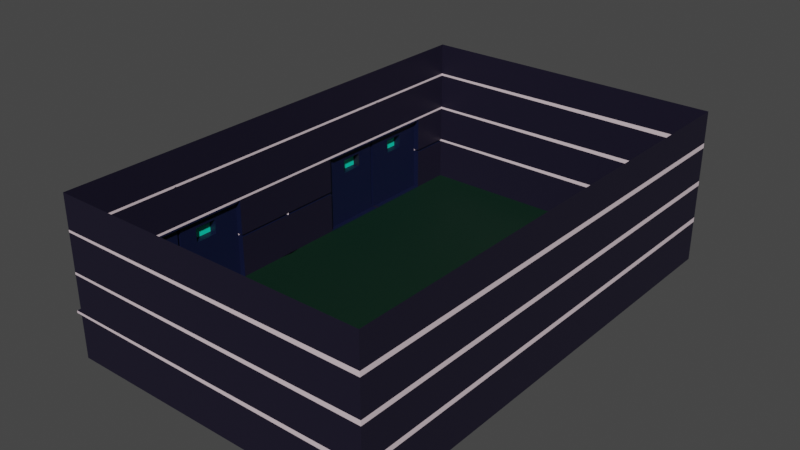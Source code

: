 # Source: room.blend  (saved by Blender 2.81.16; exported with 4.5.12 LTS)
import bpy
from mathutils import Matrix  # noqa: F401  (used for matrix-valued properties, if any)

bpy.ops.wm.read_factory_settings(use_empty=True)
scene = bpy.context.scene
scene.name = 'Scene'

# ---- collections
col_collection = bpy.data.collections.new('Collection'); scene.collection.children.link(col_collection)

# ---- materials (node trees are filled in below, after node groups)
mat_material_001 = bpy.data.materials.new('Material.001')
mat_material_001.use_transparent_shadow = False
mat_material_002 = bpy.data.materials.new('Material.002')
mat_material_002.use_transparent_shadow = False
mat_material_003 = bpy.data.materials.new('Material.003')
mat_material_003.use_transparent_shadow = False
mat_material_004 = bpy.data.materials.new('Material.004')
mat_material_004.use_transparent_shadow = False
mat_material_005 = bpy.data.materials.new('Material.005')
mat_material_005.use_transparent_shadow = False

# ---- material node trees
mat_material_001.use_nodes = True; mat_material_001.node_tree.nodes.clear()
_N = mat_material_001.node_tree.nodes; _L = mat_material_001.node_tree.links
n0 = _N.new('ShaderNodeOutputMaterial'); n0.name = 'Material Output'; n0.location = (300, 300)
n1 = _N.new('ShaderNodeBsdfPrincipled'); n1.name = 'Principled BSDF'; n1.location = (10, 300)
n1.distribution = 'GGX'
n1.subsurface_method = 'BURLEY'
n1.inputs[0].default_value = (0.8, 0.6475, 0.7127, 1.0)
n1.inputs[3].default_value = 1.45
n1.inputs[27].default_value = (0.0, 0.0, 0.0, 1.0)
n1.inputs[28].default_value = 1.0
_L.new(n1.outputs[0], n0.inputs[0])
n0.is_active_output = True
mat_material_002.use_nodes = True; mat_material_002.node_tree.nodes.clear()
_N = mat_material_002.node_tree.nodes; _L = mat_material_002.node_tree.links
n0 = _N.new('ShaderNodeOutputMaterial'); n0.name = 'Material Output'; n0.location = (300, 300)
n1 = _N.new('ShaderNodeBsdfPrincipled'); n1.name = 'Principled BSDF'; n1.location = (10, 300)
n1.distribution = 'GGX'
n1.subsurface_method = 'BURLEY'
n1.inputs[0].default_value = (0.009701, 0.00739, 0.02198, 1.0)
n1.inputs[3].default_value = 1.45
n1.inputs[27].default_value = (0.0, 0.0, 0.0, 1.0)
n1.inputs[28].default_value = 1.0
_L.new(n1.outputs[0], n0.inputs[0])
n0.is_active_output = True
mat_material_003.use_nodes = True; mat_material_003.node_tree.nodes.clear()
_N = mat_material_003.node_tree.nodes; _L = mat_material_003.node_tree.links
n0 = _N.new('ShaderNodeOutputMaterial'); n0.name = 'Material Output'; n0.location = (300, 300)
n1 = _N.new('ShaderNodeBsdfPrincipled'); n1.name = 'Principled BSDF'; n1.location = (10, 300)
n1.distribution = 'GGX'
n1.subsurface_method = 'BURLEY'
n1.inputs[0].default_value = (0.001252, 0.01876, 0.009189, 1.0)
n1.inputs[3].default_value = 1.45
n1.inputs[27].default_value = (0.0, 0.0, 0.0, 1.0)
n1.inputs[28].default_value = 1.0
_L.new(n1.outputs[0], n0.inputs[0])
n0.is_active_output = True
mat_material_004.use_nodes = True; mat_material_004.node_tree.nodes.clear()
_N = mat_material_004.node_tree.nodes; _L = mat_material_004.node_tree.links
n0 = _N.new('ShaderNodeOutputMaterial'); n0.name = 'Material Output'; n0.location = (300, 300)
n1 = _N.new('ShaderNodeBsdfPrincipled'); n1.name = 'Principled BSDF'; n1.location = (10, 300)
n1.distribution = 'GGX'
n1.subsurface_method = 'BURLEY'
n1.inputs[0].default_value = (0.002838, 0.006063, 0.0331, 1.0)
n1.inputs[3].default_value = 1.45
n1.inputs[27].default_value = (0.0, 0.0, 0.0, 1.0)
n1.inputs[28].default_value = 1.0
_L.new(n1.outputs[0], n0.inputs[0])
n0.is_active_output = True
mat_material_005.use_nodes = True; mat_material_005.node_tree.nodes.clear()
_N = mat_material_005.node_tree.nodes; _L = mat_material_005.node_tree.links
n0 = _N.new('ShaderNodeOutputMaterial'); n0.name = 'Material Output'; n0.location = (300, 300)
n1 = _N.new('ShaderNodeBsdfPrincipled'); n1.name = 'Principled BSDF'; n1.location = (10, 300)
n1.distribution = 'GGX'
n1.subsurface_method = 'BURLEY'
n1.inputs[0].default_value = (0.003582, 0.8, 0.5311, 1.0)
n1.inputs[3].default_value = 1.45
n1.inputs[27].default_value = (0.0, 0.0, 0.0, 1.0)
n1.inputs[28].default_value = 1.0
_L.new(n1.outputs[0], n0.inputs[0])
n0.is_active_output = True

# ---- world
world_world = bpy.data.worlds.new('World'); scene.world = world_world
world_world.use_nodes = True; world_world.node_tree.nodes.clear()
_N = world_world.node_tree.nodes; _L = world_world.node_tree.links
n0 = _N.new('ShaderNodeOutputWorld'); n0.name = 'World Output'; n0.location = (300, 300)
n1 = _N.new('ShaderNodeBackground'); n1.name = 'Background'; n1.location = (10, 300)
n1.inputs[0].default_value = (0.05088, 0.05088, 0.05088, 1.0)
_L.new(n1.outputs[0], n0.inputs[0])
n0.is_active_output = True
world_world.color = (0.05088, 0.05088, 0.05088)
world_world.use_sun_shadow = False
world_world.sun_shadow_jitter_overblur = 0.0

# ---- meshes
me_plane = bpy.data.meshes.new('Plane')
me_plane.from_pydata([(-1.0, 1.0, 0.0), (1.0, 1.0, 0.0), (-1.0, 1.0, -1.347), (1.0, 1.0, -1.347), (1.0, 1.0, -0.3671), (1.0, 1.0, -0.3871), (1.0, 1.0, -0.7038), (1.0, 1.0, -0.7238), (1.0, 1.0, -1.041), (1.0, 1.0, -1.061), (-1.0, 0.55, 0.0), (-1.0, 0.55, -1.347), (1.0, 0.55, -1.347), (1.0, 0.55, -1.061), (1.0, -0.04884, 0.0), (-1.0, 1.0, -1.072), (-1.0, 1.0, -1.03), (-1.0, 1.0, -0.7348), (-1.0, 1.0, -0.6928), (-1.0, 1.0, -0.3981), (-1.0, 1.0, -0.3561), (1.0, 1.0, -0.3871), (1.0, 1.0, -0.3671), (1.0, 1.0, -0.7238), (1.0, 1.0, -0.7038), (1.0, 1.0, -1.061), (1.0, 1.0, -1.041), (-1.0, 0.55, -0.3981), (-1.0, 0.55, -0.3561), (-1.0, 0.55, -0.7348), (-1.0, 0.55, -0.6928), (-1.0, 0.55, -1.072), (-1.0, 0.55, -1.03), (0.9936, 0.55, 0.0), (1.0, 0.5436, -0.7238), (1.0, 0.5564, -0.7238), (1.0, 0.5564, -1.041), (1.0, 0.5436, -1.041), (1.0, 0.55, -1.047), (1.0, 0.8314, -0.3871), (1.0, 0.8314, -0.7238), (1.0, 0.8314, -1.041), (1.0, 0.2528, -0.3671), (1.0, 0.2456, -0.7238), (1.0, 0.2456, -1.041), (1.0, 0.5436, 0.0), (1.0, 0.5564, 0.0), (1.0, 0.5564, -0.7038), (1.0, 0.5436, -0.7038), (1.0, 0.8314, 0.0), (1.0, 0.2528, 0.0), (1.0, 0.2528, -0.7038), (1.0, 0.8314, -0.7038), (1.0, 0.8314, -0.3671), (1.0, 0.2528, -0.3871), (1.0, 0.5436, -0.6881), (1.0, 0.5564, -0.6881), (1.0, 0.2686, -0.6881), (1.0, 0.8157, -0.6881), (1.038, 1.0, -0.3671), (1.038, 1.0, -0.3871), (1.038, 0.01032, -0.3671), (1.038, 0.01032, -0.3871), (1.038, 0.5436, 0.0), (1.038, 0.5564, 0.0), (1.038, 0.5315, -0.3871), (1.038, 0.5444, -0.3871), (1.038, 0.5444, -0.3671), (1.038, 0.5315, -0.3671), (1.038, 0.5315, -0.6881), (1.038, 0.5444, -0.6881), (1.038, 0.5315, -0.01577), (1.038, 0.5444, -0.01577), (1.038, 0.8314, 0.0), (1.038, 0.8314, -0.3671), (1.038, 0.2528, 0.0), (1.038, 0.2686, -0.3671), (1.038, 0.8157, -0.3871), (1.038, 0.2528, -0.3871), (1.038, 0.8157, -0.3671), (1.038, 0.8314, -0.3871), (1.038, 0.8314, -0.7038), (1.038, 0.2528, -0.3671), (1.038, 0.2686, -0.3871), (1.038, 0.2528, -0.7038), (1.038, 0.8157, -0.01577), (1.038, 0.2686, -0.01577), (1.038, 0.2686, -0.6881), (1.038, 0.8157, -0.6881), (1.038, 0.4566, -0.4741), (1.038, 0.4566, -0.6011), (1.038, 0.6434, -0.6011), (1.038, 0.6434, -0.4741), (1.038, 0.7287, -0.4741), (1.038, 0.3622, -0.4741), (1.038, 0.3622, -0.6011), (1.038, 0.7287, -0.6011), (1.088, 0.4566, -0.4741), (1.088, 0.4566, -0.6011), (1.088, 0.6434, -0.6011), (1.088, 0.6434, -0.4741), (1.088, 0.7287, -0.4741), (1.088, 0.3622, -0.4741), (1.088, 0.3622, -0.6011), (1.088, 0.7287, -0.6011), (-1.0, -1.0, 0.0), (1.0, -1.0, 0.0), (-1.0, -1.0, -1.347), (1.0, -1.0, -1.347), (1.0, -1.0, -0.3671), (1.0, -1.0, -0.3871), (1.0, -1.0, -0.7038), (1.0, -1.0, -0.7238), (1.0, -1.0, -1.041), (1.0, -1.0, -1.061), (-1.0, -0.55, 0.0), (-1.0, 0.0, 0.0), (-1.0, -0.55, -1.347), (-1.0, 0.0, -1.347), (1.0, -0.55, -1.347), (1.0, -0.55, -1.061), (1.0, 0.04884, 0.0), (1.0, 0.0, 0.0), (0.9907, 0.0, 0.0), (1.0, 0.0, -1.347), (1.0, 0.0, -0.3871), (1.0, 0.0, -0.3671), (1.0, 0.0, -0.7238), (1.0, 0.0, -0.7038), (1.0, 0.0, -1.061), (1.0, 0.0, -1.041), (-1.0, -1.0, -1.072), (-1.0, -1.0, -1.03), (-1.0, -1.0, -0.7348), (-1.0, -1.0, -0.6928), (-1.0, -1.0, -0.3981), (-1.0, -1.0, -0.3561), (1.0, -1.0, -0.3871), (1.0, -1.0, -0.3671), (1.0, -1.0, -0.7238), (1.0, -1.0, -0.7038), (1.0, -1.0, -1.061), (1.0, -1.0, -1.041), (-1.0, -0.55, -0.3981), (-1.0, -0.55, -0.3561), (-1.0, 0.0, -0.3561), (-1.0, 0.0, -0.3981), (-1.0, -0.55, -0.7348), (-1.0, -0.55, -0.6928), (-1.0, 0.0, -0.6928), (-1.0, 0.0, -0.7348), (-1.0, -0.55, -1.072), (-1.0, -0.55, -1.03), (-1.0, 0.0, -1.03), (-1.0, 0.0, -1.072), (0.9936, -0.55, 0.0), (1.0, -0.5436, -0.7238), (1.0, -0.5564, -0.7238), (1.0, -0.5564, -1.041), (1.0, -0.5436, -1.041), (1.0, -0.55, -1.047), (1.0, -0.8314, -0.3871), (1.0, -0.8314, -0.7238), (1.0, -0.8314, -1.041), (1.0, -0.2528, -0.3671), (1.0, -0.2456, -0.7238), (1.0, -0.2456, -1.041), (1.0, -0.5436, 0.0), (1.0, -0.5564, 0.0), (1.0, -0.5564, -0.7038), (1.0, -0.5436, -0.7038), (1.0, -0.8314, 0.0), (1.0, -0.2528, 0.0), (1.0, -0.2528, -0.7038), (1.0, -0.8314, -0.7038), (1.0, -0.8314, -0.3671), (1.0, -0.2528, -0.3871), (1.0, -0.5436, -0.6881), (1.0, -0.5564, -0.6881), (1.0, -0.2686, -0.6881), (1.0, -0.8157, -0.6881), (1.038, -1.0, -0.3671), (1.038, -1.0, -0.3871), (1.038, -0.01032, -0.3671), (1.038, -0.01032, -0.3871), (1.038, -0.5436, 0.0), (1.038, -0.5564, 0.0), (1.038, -0.5315, -0.3871), (1.038, -0.5444, -0.3871), (1.038, -0.5444, -0.3671), (1.038, -0.5315, -0.3671), (1.038, -0.5315, -0.6881), (1.038, -0.5444, -0.6881), (1.038, -0.5315, -0.01577), (1.038, -0.5444, -0.01577), (1.038, -0.8314, 0.0), (1.038, -0.8314, -0.3671), (1.038, -0.2528, 0.0), (1.038, -0.2686, -0.3671), (1.038, -0.8157, -0.3871), (1.038, -0.2528, -0.3871), (1.038, -0.8157, -0.3671), (1.038, -0.8314, -0.3871), (1.038, -0.8314, -0.7038), (1.038, -0.2528, -0.3671), (1.038, -0.2686, -0.3871), (1.038, -0.2528, -0.7038), (1.038, -0.8157, -0.01577), (1.038, -0.2686, -0.01577), (1.038, -0.2686, -0.6881), (1.038, -0.8157, -0.6881), (1.038, -0.4566, -0.4741), (1.038, -0.4566, -0.6011), (1.038, -0.6434, -0.6011), (1.038, -0.6434, -0.4741), (1.038, -0.7287, -0.4741), (1.038, -0.3622, -0.4741), (1.038, -0.3622, -0.6011), (1.038, -0.7287, -0.6011), (1.088, -0.4566, -0.4741), (1.088, -0.4566, -0.6011), (1.088, -0.6434, -0.6011), (1.088, -0.6434, -0.4741), (1.088, -0.7287, -0.4741), (1.088, -0.3622, -0.4741), (1.088, -0.3622, -0.6011), (1.088, -0.7287, -0.6011), (1.172, 0.5315, -0.3871), (1.172, 0.5444, -0.3871), (1.172, 0.5444, -0.3671), (1.172, 0.5315, -0.3671), (1.172, 0.5315, -0.6881), (1.172, 0.5444, -0.6881), (1.172, 0.5315, -0.01577), (1.172, 0.5444, -0.01577), (1.172, -0.5315, -0.3871), (1.172, -0.5444, -0.3871), (1.172, -0.5444, -0.3671), (1.172, -0.5315, -0.3671), (1.172, -0.5315, -0.6881), (1.172, -0.5444, -0.6881), (1.172, -0.5315, -0.01577), (1.172, -0.5444, -0.01577)], [], [(29, 17, 16, 32), (17, 23, 7, 8, 26, 16), (4, 5, 21, 22), (0, 1, 4, 22, 20), (19, 21, 5, 6, 24, 18), (27, 19, 18, 30), (15, 25, 9, 3, 2), (6, 7, 23, 24), (8, 9, 25, 26), (116, 10, 28, 145), (43, 34, 48, 51), (129, 13, 38, 37, 44, 130), (10, 0, 20, 28), (40, 7, 6, 52), (43, 127, 130, 44), (13, 9, 8, 41, 36, 38), (54, 125, 128, 51), (116, 123, 122, 50, 45, 33, 10), (50, 122, 126, 42), (9, 13, 12, 3), (13, 129, 124, 12), (154, 31, 11, 118), (150, 29, 32, 153), (146, 27, 30, 149), (10, 33, 46, 49, 1, 0), (14, 122, 123), (40, 35, 36, 41), (21, 19, 20, 22), (23, 17, 18, 24), (25, 15, 16, 26), (19, 27, 28, 20), (27, 146, 145, 28), (17, 29, 30, 18), (29, 150, 149, 30), (15, 31, 32, 16), (31, 154, 153, 32), (31, 15, 2, 11), (45, 46, 33), (36, 37, 38), (35, 47, 48, 34), (34, 37, 36, 35), (1, 49, 53, 4), (7, 40, 41, 8), (35, 40, 52, 47), (5, 39, 52, 6), (34, 43, 44, 37), (127, 43, 51, 128), (53, 49, 73, 74), (126, 125, 62, 61), (56, 55, 48, 47), (56, 58, 88, 70), (42, 126, 61, 82), (55, 57, 51, 48), (58, 56, 47, 52), (46, 45, 63, 64), (58, 52, 81, 88), (57, 55, 69, 87), (54, 51, 84, 78), (5, 4, 59, 60), (51, 57, 87, 84), (45, 50, 75, 63), (52, 39, 80, 81), (50, 42, 82, 75), (39, 5, 60, 80), (4, 53, 74, 59), (49, 46, 64, 73), (55, 56, 70, 69), (125, 54, 78, 62), (93, 92, 100, 101), (78, 82, 61, 62), (80, 60, 59, 74), (189, 188, 236, 237), (69, 70, 232, 231), (72, 71, 233, 234), (85, 72, 67, 79), (66, 77, 79, 67), (71, 86, 76, 68), (95, 90, 98, 103), (65, 68, 76, 83), (71, 72, 64, 63), (72, 85, 73, 64), (86, 71, 63, 75), (85, 79, 74, 73), (79, 77, 80, 74), (77, 88, 81, 80), (76, 86, 75, 82), (87, 83, 78, 84), (83, 76, 82, 78), (89, 90, 69, 65), (91, 92, 66, 70), (92, 93, 77, 66), (94, 89, 65, 83), (90, 95, 87, 69), (96, 91, 70, 88), (93, 96, 88, 77), (95, 94, 83, 87), (101, 100, 99, 104), (97, 102, 103, 98), (90, 89, 97, 98), (94, 95, 103, 102), (91, 96, 104, 99), (89, 94, 102, 97), (92, 91, 99, 100), (96, 93, 101, 104), (147, 152, 132, 133), (133, 132, 142, 113, 112, 139), (109, 138, 137, 110), (105, 136, 138, 109, 106), (135, 134, 140, 111, 110, 137), (143, 148, 134, 135), (131, 107, 108, 114, 141), (111, 140, 139, 112), (113, 142, 141, 114), (116, 145, 144, 115), (165, 173, 170, 156), (129, 130, 166, 159, 160, 120), (115, 144, 136, 105), (162, 174, 111, 112), (165, 166, 130, 127), (120, 160, 158, 163, 113, 114), (176, 173, 128, 125), (116, 115, 155, 167, 172, 122, 123), (172, 164, 126, 122), (114, 108, 119, 120), (120, 119, 124, 129), (154, 118, 117, 151), (150, 153, 152, 147), (146, 149, 148, 143), (115, 105, 106, 171, 168, 155), (121, 123, 122), (162, 163, 158, 157), (137, 138, 136, 135), (139, 140, 134, 133), (141, 142, 132, 131), (135, 136, 144, 143), (143, 144, 145, 146), (133, 134, 148, 147), (147, 148, 149, 150), (131, 132, 152, 151), (151, 152, 153, 154), (151, 117, 107, 131), (167, 155, 168), (158, 160, 159), (157, 156, 170, 169), (156, 157, 158, 159), (106, 109, 175, 171), (112, 113, 163, 162), (157, 169, 174, 162), (110, 111, 174, 161), (156, 159, 166, 165), (127, 128, 173, 165), (175, 196, 195, 171), (126, 183, 184, 125), (178, 169, 170, 177), (178, 192, 210, 180), (164, 204, 183, 126), (177, 170, 173, 179), (180, 174, 169, 178), (168, 186, 185, 167), (180, 210, 203, 174), (179, 209, 191, 177), (176, 200, 206, 173), (110, 182, 181, 109), (173, 206, 209, 179), (167, 185, 197, 172), (174, 203, 202, 161), (172, 197, 204, 164), (161, 202, 182, 110), (109, 181, 196, 175), (171, 195, 186, 168), (177, 191, 192, 178), (125, 184, 200, 176), (215, 223, 222, 214), (200, 184, 183, 204), (202, 196, 181, 182), (194, 189, 237, 242), (66, 67, 229, 228), (190, 193, 241, 238), (207, 201, 189, 194), (188, 189, 201, 199), (193, 190, 198, 208), (217, 225, 220, 212), (187, 205, 198, 190), (193, 185, 186, 194), (194, 186, 195, 207), (208, 197, 185, 193), (207, 195, 196, 201), (201, 196, 202, 199), (199, 202, 203, 210), (198, 204, 197, 208), (209, 206, 200, 205), (205, 200, 204, 198), (211, 187, 191, 212), (213, 192, 188, 214), (214, 188, 199, 215), (216, 205, 187, 211), (212, 191, 209, 217), (218, 210, 192, 213), (215, 199, 210, 218), (217, 209, 205, 216), (223, 226, 221, 222), (219, 220, 225, 224), (212, 220, 219, 211), (216, 224, 225, 217), (213, 221, 226, 218), (211, 219, 224, 216), (214, 222, 221, 213), (218, 226, 223, 215), (228, 229, 230, 227), (227, 231, 232, 228), (233, 230, 229, 234), (236, 235, 238, 237), (235, 236, 240, 239), (241, 242, 237, 238), (68, 65, 227, 230), (193, 194, 242, 241), (65, 69, 231, 227), (192, 191, 239, 240), (187, 190, 238, 235), (70, 66, 228, 232), (191, 187, 235, 239), (71, 68, 230, 233), (188, 192, 240, 236), (67, 72, 234, 229)])
me_plane.polygons.foreach_set('material_index', [1, 1, 0, 1, 1, 1, 1, 0, 0, 1, 0, 0, 1, 0, 1, 0, 1, 2, 1, 1, 1, 1, 1, 1, 2, 0, 1, 0, 0, 0, 0, 0, 0, 0, 0, 0, 1, 1, 1, 0, 1, 1, 1, 0, 1, 1, 0, 3, 0, 3, 3, 3, 3, 3, 1, 1, 3, 3, 0, 3, 3, 3, 3, 1, 3, 3, 3, 1, 3, 0, 0, 3, 3, 3, 3, 3, 3, 3, 3, 3, 3, 3, 3, 3, 3, 3, 3, 3, 3, 3, 3, 3, 3, 3, 3, 3, 4, 4, 1, 3, 3, 3, 1, 3, 1, 1, 0, 1, 1, 1, 1, 0, 0, 1, 0, 0, 1, 0, 1, 0, 1, 2, 1, 1, 1, 1, 1, 1, 2, 0, 1, 0, 0, 0, 0, 0, 0, 0, 0, 0, 1, 1, 1, 0, 1, 1, 1, 0, 1, 1, 0, 3, 0, 3, 3, 3, 3, 3, 1, 1, 3, 3, 0, 3, 3, 3, 3, 1, 3, 3, 3, 1, 3, 0, 0, 3, 3, 3, 3, 3, 3, 3, 3, 3, 3, 3, 3, 3, 3, 3, 3, 3, 3, 3, 3, 3, 3, 3, 3, 3, 4, 4, 1, 3, 3, 3, 1, 3, 1, 1, 1, 1, 1, 1, 3, 3, 3, 3, 3, 3, 3, 3, 3, 3])
_uv = me_plane.uv_layers.new(name='UVMap')
_uv.uv.foreach_set('vector', [0.0, 0.775, 0.0, 1.0, 0.0, 1.0, 0.0, 0.775, 0.0, 1.0, 1.0, 1.0, 1.0, 1.0, 1.0, 1.0, 1.0, 1.0, 0.0, 1.0, 1.0, 1.0, 1.0, 1.0, 1.0, 1.0, 1.0, 1.0, 0.0, 1.0, 1.0, 1.0, 1.0, 1.0, 1.0, 1.0, 0.0, 1.0, 0.0, 1.0, 1.0, 1.0, 1.0, 1.0, 1.0, 1.0, 1.0, 1.0, 0.0, 1.0, 0.0, 0.775, 0.0, 1.0, 0.0, 1.0, 0.0, 0.775, 0.0, 1.0, 1.0, 1.0, 1.0, 1.0, 1.0, 1.0, 0.0, 1.0, 1.0, 1.0, 1.0, 1.0, 1.0, 1.0, 1.0, 1.0, 1.0, 1.0, 1.0, 1.0, 1.0, 1.0, 1.0, 1.0, 0.0, 0.475, 0.0, 0.775, 0.0, 0.775, 0.0, 0.475, 1.0, 0.6228, 1.0, 0.7718, 1.0, 0.7718, 1.0, 0.6228, 1.0, 0.4796, 1.0, 0.775, 1.0, 0.775, 1.0, 0.7718, 1.0, 0.6228, 1.0, 0.4796, 0.0, 0.775, 0.0, 1.0, 0.0, 1.0, 0.0, 0.775, 1.0, 0.9157, 1.0, 1.0, 1.0, 1.0, 1.0, 0.9157, 1.0, 0.6228, 1.0, 0.4796, 1.0, 0.4796, 1.0, 0.6228, 1.0, 0.775, 1.0, 1.0, 1.0, 1.0, 1.0, 0.9157, 1.0, 0.7782, 1.0, 0.775, 1.0, 0.6228, 1.0, 0.4796, 1.0, 0.4796, 1.0, 0.6228, 0.0, 0.475, 0.9954, 0.475, 1.0, 0.4796, 1.0, 0.6228, 1.0, 0.7718, 0.9968, 0.775, 0.0, 0.775, 1.0, 0.6228, 1.0, 0.4796, 1.0, 0.4796, 1.0, 0.6228, 1.0, 1.0, 1.0, 0.775, 1.0, 0.775, 1.0, 1.0, 1.0, 0.775, 1.0, 0.4796, 1.0, 0.4796, 1.0, 0.775, 0.0, 0.475, 0.0, 0.775, 0.0, 0.775, 0.0, 0.475, 0.0, 0.475, 0.0, 0.775, 0.0, 0.775, 0.0, 0.475, 0.0, 0.475, 0.0, 0.775, 0.0, 0.775, 0.0, 0.475, 0.0, 0.775, 0.9968, 0.775, 1.0, 0.7782, 1.0, 0.9157, 1.0, 1.0, 0.0, 1.0, 1.0, 0.4704, 1.0, 0.4796, 0.9954, 0.475, 1.0, 0.9157, 1.0, 0.7782, 1.0, 0.7782, 1.0, 0.9157, 1.0, 1.0, 0.0, 1.0, 0.0, 1.0, 1.0, 1.0, 1.0, 1.0, 0.0, 1.0, 0.0, 1.0, 1.0, 1.0, 1.0, 1.0, 0.0, 1.0, 0.0, 1.0, 1.0, 1.0, 0.0, 1.0, 0.0, 0.775, 0.0, 0.775, 0.0, 1.0, 0.0, 0.775, 0.0, 0.475, 0.0, 0.475, 0.0, 0.775, 0.0, 1.0, 0.0, 0.775, 0.0, 0.775, 0.0, 1.0, 0.0, 0.775, 0.0, 0.475, 0.0, 0.475, 0.0, 0.775, 0.0, 1.0, 0.0, 0.775, 0.0, 0.775, 0.0, 1.0, 0.0, 0.775, 0.0, 0.475, 0.0, 0.475, 0.0, 0.775, 0.0, 0.775, 0.0, 1.0, 0.0, 1.0, 0.0, 0.775, 1.0, 0.7718, 1.0, 0.7782, 0.9968, 0.775, 1.0, 0.7782, 1.0, 0.7718, 1.0, 0.775, 1.0, 0.7782, 1.0, 0.7782, 1.0, 0.7718, 1.0, 0.7718, 1.0, 0.7718, 1.0, 0.7718, 1.0, 0.7782, 1.0, 0.7782, 1.0, 1.0, 1.0, 0.9157, 1.0, 0.9157, 1.0, 1.0, 1.0, 1.0, 1.0, 0.9157, 1.0, 0.9157, 1.0, 1.0, 1.0, 0.7782, 1.0, 0.9157, 1.0, 0.9157, 1.0, 0.7782, 1.0, 1.0, 1.0, 0.9157, 1.0, 0.9157, 1.0, 1.0, 1.0, 0.7718, 1.0, 0.6228, 1.0, 0.6228, 1.0, 0.7718, 1.0, 0.4796, 1.0, 0.6228, 1.0, 0.6228, 1.0, 0.4796, 1.0, 0.9157, 1.0, 0.9157, 1.0, 0.9157, 1.0, 0.9157, 0.0, 0.0, 0.0, 0.0, 0.0, 0.0, 0.0, 0.0, 1.0, 0.7782, 1.0, 0.7718, 1.0, 0.7718, 1.0, 0.7782, 1.0, 0.7782, 1.0, 0.9078, 1.0, 0.9078, 1.0, 0.7782, 1.0, 0.6228, 1.0, 0.4796, 1.0, 0.4796, 1.0, 0.6228, 1.0, 0.7718, 1.0, 0.6307, 1.0, 0.6228, 1.0, 0.7718, 1.0, 0.9078, 1.0, 0.7782, 1.0, 0.7782, 1.0, 0.9157, 1.0, 0.7782, 1.0, 0.7718, 1.0, 0.7718, 1.0, 0.7782, 1.0, 0.9078, 1.0, 0.9157, 1.0, 0.9157, 1.0, 0.9078, 1.0, 0.6307, 1.0, 0.7718, 1.0, 0.7718, 1.0, 0.6307, 1.0, 0.6228, 1.0, 0.6228, 1.0, 0.6228, 1.0, 0.6228, 1.0, 1.0, 1.0, 1.0, 1.0, 1.0, 1.0, 1.0, 1.0, 0.6228, 1.0, 0.6307, 1.0, 0.6307, 1.0, 0.6228, 1.0, 0.7718, 1.0, 0.6228, 1.0, 0.6228, 1.0, 0.7718, 1.0, 0.9157, 1.0, 0.9157, 1.0, 0.9157, 1.0, 0.9157, 1.0, 0.6228, 1.0, 0.6228, 1.0, 0.6228, 1.0, 0.6228, 1.0, 0.9157, 1.0, 1.0, 1.0, 1.0, 1.0, 0.9157, 1.0, 1.0, 1.0, 0.9157, 1.0, 0.9157, 1.0, 1.0, 1.0, 0.9157, 1.0, 0.7782, 1.0, 0.7782, 1.0, 0.9157, 1.0, 0.7718, 1.0, 0.7782, 1.0, 0.7782, 1.0, 0.7718, 1.0, 0.4796, 1.0, 0.6228, 1.0, 0.6228, 1.0, 0.4796, 1.0, 0.8644, 1.0, 0.8217, 1.0, 0.8217, 1.0, 0.8644, 1.0, 0.6228, 1.0, 0.6228, 1.0, 0.4796, 1.0, 0.4796, 1.0, 0.9157, 1.0, 1.0, 1.0, 1.0, 1.0, 0.9157, 1.0, 0.7782, 1.0, 0.7782, 1.0, 0.7782, 1.0, 0.7782, 1.0, 0.7718, 1.0, 0.7782, 1.0, 0.7782, 1.0, 0.7718, 1.0, 0.7782, 1.0, 0.7718, 1.0, 0.7718, 1.0, 0.7782, 1.0, 0.9078, 1.0, 0.7782, 1.0, 0.7782, 1.0, 0.9078, 1.0, 0.7782, 1.0, 0.9078, 1.0, 0.9078, 1.0, 0.7782, 1.0, 0.7718, 1.0, 0.6307, 1.0, 0.6307, 1.0, 0.7718, 1.0, 0.6741, 1.0, 0.7283, 1.0, 0.7283, 1.0, 0.6741, 1.0, 0.7718, 1.0, 0.7718, 1.0, 0.6307, 1.0, 0.6307, 1.0, 0.7718, 1.0, 0.7782, 1.0, 0.7782, 1.0, 0.7718, 1.0, 0.7782, 1.0, 0.9078, 1.0, 0.9157, 1.0, 0.7782, 1.0, 0.6307, 1.0, 0.7718, 1.0, 0.7718, 1.0, 0.6228, 1.0, 0.9078, 1.0, 0.9078, 1.0, 0.9157, 1.0, 0.9157, 1.0, 0.9078, 1.0, 0.9078, 1.0, 0.9157, 1.0, 0.9157, 1.0, 0.9078, 1.0, 0.9078, 1.0, 0.9157, 1.0, 0.9157, 1.0, 0.6307, 1.0, 0.6307, 1.0, 0.6228, 1.0, 0.6228, 1.0, 0.6307, 1.0, 0.6307, 1.0, 0.6228, 1.0, 0.6228, 1.0, 0.6307, 1.0, 0.6307, 1.0, 0.6228, 1.0, 0.6228, 1.0, 0.7283, 1.0, 0.7283, 1.0, 0.7718, 1.0, 0.7718, 1.0, 0.8217, 1.0, 0.8217, 1.0, 0.7782, 1.0, 0.7782, 1.0, 0.8217, 1.0, 0.8644, 1.0, 0.9078, 1.0, 0.7782, 1.0, 0.6741, 1.0, 0.7283, 1.0, 0.7718, 1.0, 0.6307, 1.0, 0.7283, 1.0, 0.6741, 1.0, 0.6307, 1.0, 0.7718, 1.0, 0.8644, 1.0, 0.8217, 1.0, 0.7782, 1.0, 0.9078, 1.0, 0.8644, 1.0, 0.8644, 1.0, 0.9078, 1.0, 0.9078, 1.0, 0.6741, 1.0, 0.6741, 1.0, 0.6307, 1.0, 0.6307, 1.0, 0.8644, 1.0, 0.8217, 1.0, 0.8217, 1.0, 0.8644, 1.0, 0.7283, 1.0, 0.6741, 1.0, 0.6741, 1.0, 0.7283, 1.0, 0.7283, 1.0, 0.7283, 1.0, 0.7283, 1.0, 0.7283, 1.0, 0.6741, 1.0, 0.6741, 1.0, 0.6741, 1.0, 0.6741, 1.0, 0.8217, 1.0, 0.8644, 1.0, 0.8644, 1.0, 0.8217, 1.0, 0.7283, 1.0, 0.6741, 1.0, 0.6741, 1.0, 0.7283, 1.0, 0.8217, 1.0, 0.8217, 1.0, 0.8217, 1.0, 0.8217, 1.0, 0.8644, 1.0, 0.8644, 1.0, 0.8644, 1.0, 0.8644, 0.0, 0.775, 0.0, 0.775, 0.0, 1.0, 0.0, 1.0, 0.0, 1.0, 0.0, 1.0, 1.0, 1.0, 1.0, 1.0, 1.0, 1.0, 1.0, 1.0, 1.0, 1.0, 1.0, 1.0, 1.0, 1.0, 1.0, 1.0, 0.0, 1.0, 0.0, 1.0, 1.0, 1.0, 1.0, 1.0, 1.0, 1.0, 0.0, 1.0, 0.0, 1.0, 1.0, 1.0, 1.0, 1.0, 1.0, 1.0, 1.0, 1.0, 0.0, 0.775, 0.0, 0.775, 0.0, 1.0, 0.0, 1.0, 0.0, 1.0, 0.0, 1.0, 1.0, 1.0, 1.0, 1.0, 1.0, 1.0, 1.0, 1.0, 1.0, 1.0, 1.0, 1.0, 1.0, 1.0, 1.0, 1.0, 1.0, 1.0, 1.0, 1.0, 1.0, 1.0, 0.0, 0.475, 0.0, 0.475, 0.0, 0.775, 0.0, 0.775, 1.0, 0.6228, 1.0, 0.6228, 1.0, 0.7718, 1.0, 0.7718, 1.0, 0.4796, 1.0, 0.4796, 1.0, 0.6228, 1.0, 0.7718, 1.0, 0.775, 1.0, 0.775, 0.0, 0.775, 0.0, 0.775, 0.0, 1.0, 0.0, 1.0, 1.0, 0.9157, 1.0, 0.9157, 1.0, 1.0, 1.0, 1.0, 1.0, 0.6228, 1.0, 0.6228, 1.0, 0.4796, 1.0, 0.4796, 1.0, 0.775, 1.0, 0.775, 1.0, 0.7782, 1.0, 0.9157, 1.0, 1.0, 1.0, 1.0, 1.0, 0.6228, 1.0, 0.6228, 1.0, 0.4796, 1.0, 0.4796, 0.0, 0.475, 0.0, 0.775, 0.9968, 0.775, 1.0, 0.7718, 1.0, 0.6228, 1.0, 0.4796, 0.9954, 0.475, 1.0, 0.6228, 1.0, 0.6228, 1.0, 0.4796, 1.0, 0.4796, 1.0, 1.0, 1.0, 1.0, 1.0, 0.775, 1.0, 0.775, 1.0, 0.775, 1.0, 0.775, 1.0, 0.4796, 1.0, 0.4796, 0.0, 0.475, 0.0, 0.475, 0.0, 0.775, 0.0, 0.775, 0.0, 0.475, 0.0, 0.475, 0.0, 0.775, 0.0, 0.775, 0.0, 0.475, 0.0, 0.475, 0.0, 0.775, 0.0, 0.775, 0.0, 0.775, 0.0, 1.0, 1.0, 1.0, 1.0, 0.9157, 1.0, 0.7782, 0.9968, 0.775, 1.0, 0.4704, 0.9954, 0.475, 1.0, 0.4796, 1.0, 0.9157, 1.0, 0.9157, 1.0, 0.7782, 1.0, 0.7782, 1.0, 1.0, 1.0, 1.0, 0.0, 1.0, 0.0, 1.0, 1.0, 1.0, 1.0, 1.0, 0.0, 1.0, 0.0, 1.0, 1.0, 1.0, 1.0, 1.0, 0.0, 1.0, 0.0, 1.0, 0.0, 1.0, 0.0, 1.0, 0.0, 0.775, 0.0, 0.775, 0.0, 0.775, 0.0, 0.775, 0.0, 0.475, 0.0, 0.475, 0.0, 1.0, 0.0, 1.0, 0.0, 0.775, 0.0, 0.775, 0.0, 0.775, 0.0, 0.775, 0.0, 0.475, 0.0, 0.475, 0.0, 1.0, 0.0, 1.0, 0.0, 0.775, 0.0, 0.775, 0.0, 0.775, 0.0, 0.775, 0.0, 0.475, 0.0, 0.475, 0.0, 0.775, 0.0, 0.775, 0.0, 1.0, 0.0, 1.0, 1.0, 0.7718, 0.9968, 0.775, 1.0, 0.7782, 1.0, 0.7782, 1.0, 0.775, 1.0, 0.7718, 1.0, 0.7782, 1.0, 0.7718, 1.0, 0.7718, 1.0, 0.7782, 1.0, 0.7718, 1.0, 0.7782, 1.0, 0.7782, 1.0, 0.7718, 1.0, 1.0, 1.0, 1.0, 1.0, 0.9157, 1.0, 0.9157, 1.0, 1.0, 1.0, 1.0, 1.0, 0.9157, 1.0, 0.9157, 1.0, 0.7782, 1.0, 0.7782, 1.0, 0.9157, 1.0, 0.9157, 1.0, 1.0, 1.0, 1.0, 1.0, 0.9157, 1.0, 0.9157, 1.0, 0.7718, 1.0, 0.7718, 1.0, 0.6228, 1.0, 0.6228, 1.0, 0.4796, 1.0, 0.4796, 1.0, 0.6228, 1.0, 0.6228, 1.0, 0.9157, 1.0, 0.9157, 1.0, 0.9157, 1.0, 0.9157, 0.0, 0.0, 0.0, 0.0, 0.0, 0.0, 0.0, 0.0, 1.0, 0.7782, 1.0, 0.7782, 1.0, 0.7718, 1.0, 0.7718, 1.0, 0.7782, 1.0, 0.7782, 1.0, 0.9078, 1.0, 0.9078, 1.0, 0.6228, 1.0, 0.6228, 1.0, 0.4796, 1.0, 0.4796, 1.0, 0.7718, 1.0, 0.7718, 1.0, 0.6228, 1.0, 0.6307, 1.0, 0.9078, 1.0, 0.9157, 1.0, 0.7782, 1.0, 0.7782, 1.0, 0.7782, 1.0, 0.7782, 1.0, 0.7718, 1.0, 0.7718, 1.0, 0.9078, 1.0, 0.9078, 1.0, 0.9157, 1.0, 0.9157, 1.0, 0.6307, 1.0, 0.6307, 1.0, 0.7718, 1.0, 0.7718, 1.0, 0.6228, 1.0, 0.6228, 1.0, 0.6228, 1.0, 0.6228, 1.0, 1.0, 1.0, 1.0, 1.0, 1.0, 1.0, 1.0, 1.0, 0.6228, 1.0, 0.6228, 1.0, 0.6307, 1.0, 0.6307, 1.0, 0.7718, 1.0, 0.7718, 1.0, 0.6228, 1.0, 0.6228, 1.0, 0.9157, 1.0, 0.9157, 1.0, 0.9157, 1.0, 0.9157, 1.0, 0.6228, 1.0, 0.6228, 1.0, 0.6228, 1.0, 0.6228, 1.0, 0.9157, 1.0, 0.9157, 1.0, 1.0, 1.0, 1.0, 1.0, 1.0, 1.0, 1.0, 1.0, 0.9157, 1.0, 0.9157, 1.0, 0.9157, 1.0, 0.9157, 1.0, 0.7782, 1.0, 0.7782, 1.0, 0.7718, 1.0, 0.7718, 1.0, 0.7782, 1.0, 0.7782, 1.0, 0.4796, 1.0, 0.4796, 1.0, 0.6228, 1.0, 0.6228, 1.0, 0.8644, 1.0, 0.8644, 1.0, 0.8217, 1.0, 0.8217, 1.0, 0.6228, 1.0, 0.4796, 1.0, 0.4796, 1.0, 0.6228, 1.0, 0.9157, 1.0, 0.9157, 1.0, 1.0, 1.0, 1.0, 1.0, 0.7782, 1.0, 0.7782, 1.0, 0.7782, 1.0, 0.7782, 1.0, 0.7782, 1.0, 0.7782, 1.0, 0.7782, 1.0, 0.7782, 1.0, 0.7718, 1.0, 0.7718, 1.0, 0.7718, 1.0, 0.7718, 1.0, 0.9078, 1.0, 0.9078, 1.0, 0.7782, 1.0, 0.7782, 1.0, 0.7782, 1.0, 0.7782, 1.0, 0.9078, 1.0, 0.9078, 1.0, 0.7718, 1.0, 0.7718, 1.0, 0.6307, 1.0, 0.6307, 1.0, 0.6741, 1.0, 0.6741, 1.0, 0.7283, 1.0, 0.7283, 1.0, 0.7718, 1.0, 0.6307, 1.0, 0.6307, 1.0, 0.7718, 1.0, 0.7718, 1.0, 0.7718, 1.0, 0.7782, 1.0, 0.7782, 1.0, 0.7782, 1.0, 0.7782, 1.0, 0.9157, 1.0, 0.9078, 1.0, 0.6307, 1.0, 0.6228, 1.0, 0.7718, 1.0, 0.7718, 1.0, 0.9078, 1.0, 0.9157, 1.0, 0.9157, 1.0, 0.9078, 1.0, 0.9078, 1.0, 0.9157, 1.0, 0.9157, 1.0, 0.9078, 1.0, 0.9078, 1.0, 0.9157, 1.0, 0.9157, 1.0, 0.9078, 1.0, 0.6307, 1.0, 0.6228, 1.0, 0.6228, 1.0, 0.6307, 1.0, 0.6307, 1.0, 0.6228, 1.0, 0.6228, 1.0, 0.6307, 1.0, 0.6307, 1.0, 0.6228, 1.0, 0.6228, 1.0, 0.6307, 1.0, 0.7283, 1.0, 0.7718, 1.0, 0.7718, 1.0, 0.7283, 1.0, 0.8217, 1.0, 0.7782, 1.0, 0.7782, 1.0, 0.8217, 1.0, 0.8217, 1.0, 0.7782, 1.0, 0.9078, 1.0, 0.8644, 1.0, 0.6741, 1.0, 0.6307, 1.0, 0.7718, 1.0, 0.7283, 1.0, 0.7283, 1.0, 0.7718, 1.0, 0.6307, 1.0, 0.6741, 1.0, 0.8644, 1.0, 0.9078, 1.0, 0.7782, 1.0, 0.8217, 1.0, 0.8644, 1.0, 0.9078, 1.0, 0.9078, 1.0, 0.8644, 1.0, 0.6741, 1.0, 0.6307, 1.0, 0.6307, 1.0, 0.6741, 1.0, 0.8644, 1.0, 0.8644, 1.0, 0.8217, 1.0, 0.8217, 1.0, 0.7283, 1.0, 0.7283, 1.0, 0.6741, 1.0, 0.6741, 1.0, 0.7283, 1.0, 0.7283, 1.0, 0.7283, 1.0, 0.7283, 1.0, 0.6741, 1.0, 0.6741, 1.0, 0.6741, 1.0, 0.6741, 1.0, 0.8217, 1.0, 0.8217, 1.0, 0.8644, 1.0, 0.8644, 1.0, 0.7283, 1.0, 0.7283, 1.0, 0.6741, 1.0, 0.6741, 1.0, 0.8217, 1.0, 0.8217, 1.0, 0.8217, 1.0, 0.8217, 1.0, 0.8644, 1.0, 0.8644, 1.0, 0.8644, 1.0, 0.8644, 1.0, 0.7782, 1.0, 0.7782, 1.0, 0.7718, 1.0, 0.7718, 1.0, 0.7718, 1.0, 0.7718, 1.0, 0.7782, 1.0, 0.7782, 1.0, 0.7718, 1.0, 0.7718, 1.0, 0.7782, 1.0, 0.7782, 1.0, 0.7782, 1.0, 0.7718, 1.0, 0.7718, 1.0, 0.7782, 1.0, 0.7718, 1.0, 0.7782, 1.0, 0.7782, 1.0, 0.7718, 1.0, 0.7718, 1.0, 0.7782, 1.0, 0.7782, 1.0, 0.7718, 1.0, 0.7718, 1.0, 0.7718, 1.0, 0.7718, 1.0, 0.7718, 1.0, 0.7718, 1.0, 0.7782, 1.0, 0.7782, 1.0, 0.7718, 1.0, 0.7718, 1.0, 0.7718, 1.0, 0.7718, 1.0, 0.7718, 1.0, 0.7782, 1.0, 0.7718, 1.0, 0.7718, 1.0, 0.7782, 1.0, 0.7718, 1.0, 0.7718, 1.0, 0.7718, 1.0, 0.7718, 1.0, 0.7782, 1.0, 0.7782, 1.0, 0.7782, 1.0, 0.7782, 1.0, 0.7718, 1.0, 0.7718, 1.0, 0.7718, 1.0, 0.7718, 1.0, 0.7718, 1.0, 0.7718, 1.0, 0.7718, 1.0, 0.7718, 1.0, 0.7782, 1.0, 0.7782, 1.0, 0.7782, 1.0, 0.7782, 1.0, 0.7782, 1.0, 0.7782, 1.0, 0.7782, 1.0, 0.7782])
me_plane.materials.append(mat_material_001)
me_plane.materials.append(mat_material_002)
me_plane.materials.append(mat_material_003)
me_plane.materials.append(mat_material_004)
me_plane.materials.append(mat_material_005)
me_plane.use_remesh_fix_poles = True
me_plane.use_remesh_preserve_attributes = False
me_plane.use_mirror_vertex_groups = False
me_plane.update()

# ---- objects
ob_plane = bpy.data.objects.new('Plane', me_plane)

# ---- transforms, parenting, visibility, modifiers, constraints
ob_plane.location = (0.0, 0.0, 0.0)
ob_plane.scale = (-8.156, -12.73, -6.052)
ob_plane.lineart.crease_threshold = 0.0

# ---- collection membership
col_collection.objects.link(ob_plane)

# ---- scene / render settings (as saved in the file)
scene.frame_start = 1; scene.frame_end = 250; scene.frame_set(1)
scene.render.engine = 'BLENDER_EEVEE_NEXT'
scene.cycles.use_denoising = False
scene.cycles.samples = 128
scene.cycles.sampling_pattern = 'TABULATED_SOBOL'
scene.cycles.use_adaptive_sampling = False
scene.cycles.use_light_tree = False
scene.view_settings.view_transform = 'Filmic'
bpy.context.view_layer.update()

# ---- added for rendering (the .blend has no active camera and no usable light): camera, sun
cam_auto = bpy.data.cameras.new('AutoCamera')
cam_auto.lens = 50.0
cam_auto.sensor_width = 36.0
cam_auto.clip_end = 1000.0
ob_auto_camera = bpy.data.objects.new('AutoCamera', cam_auto)
scene.collection.objects.link(ob_auto_camera)
ob_auto_camera.location = (28.9658, -35.6003, 27.8094)
ob_auto_camera.rotation_euler = (1.09748, -7.21219e-08, 0.694738)
scene.camera = ob_auto_camera
light_auto_sun = bpy.data.lights.new('AutoSun', 'SUN')
light_auto_sun.energy = 3.0
light_auto_sun.angle = 0.0523599
ob_auto_sun = bpy.data.objects.new('AutoSun', light_auto_sun)
scene.collection.objects.link(ob_auto_sun)
ob_auto_sun.rotation_euler = (0.872665, 0.174533, 0.523599)
bpy.context.view_layer.update()
